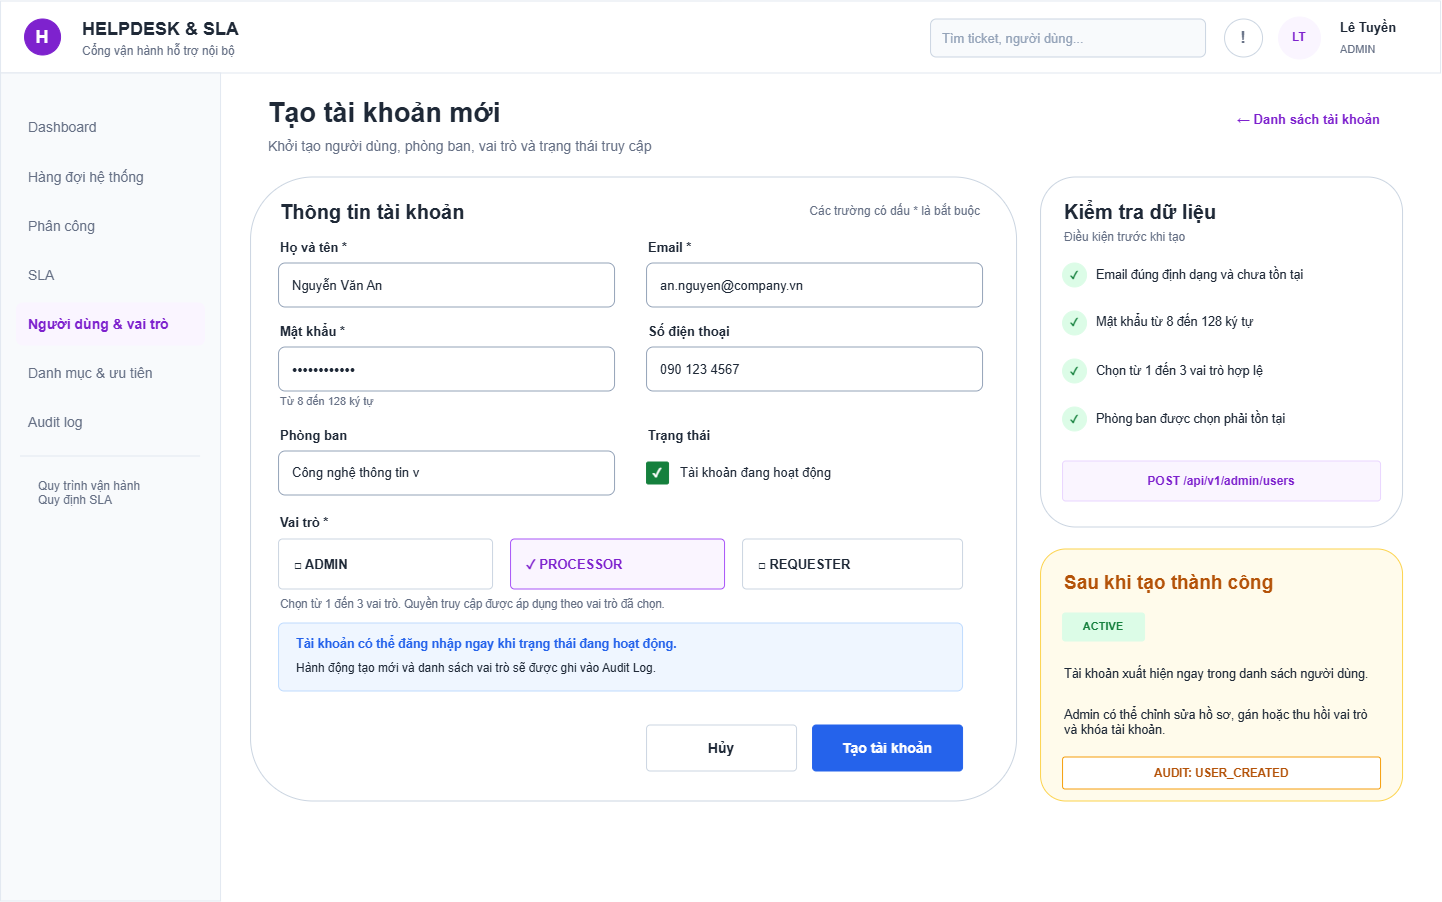

The diagram above was exported from draw.io. Its source (the exported page's mxGraphModel, read from the mxfile embedded in the PNG):
<mxGraphModel dx="408" dy="1255" grid="0" gridSize="10" guides="1" tooltips="1" connect="1" arrows="1" fold="1" page="1" pageScale="1" pageWidth="1440" pageHeight="900" math="0" shadow="0">
  <root>
    <mxCell id="0" />
    <mxCell id="1" parent="0" />
    <mxCell id="gkMJFk5Tz14X9yBAEe6D-68" parent="1" style="rounded=0;whiteSpace=wrap;html=1;fillColor=#FFFFFF;strokeColor=#E2E8F0;strokeWidth=1;" value="" vertex="1">
      <mxGeometry height="72" width="1440" x="1440" as="geometry" />
    </mxCell>
    <mxCell id="gkMJFk5Tz14X9yBAEe6D-69" parent="1" style="ellipse;whiteSpace=wrap;html=1;fillColor=#7E22CE;strokeColor=#7E22CE;strokeWidth=1;fontFamily=Arial;fontSize=18;fontColor=#FFFFFF;fontStyle=1;align=center;verticalAlign=middle;" value="H" vertex="1">
      <mxGeometry height="36" width="36" x="1464" y="18" as="geometry" />
    </mxCell>
    <mxCell id="gkMJFk5Tz14X9yBAEe6D-70" parent="1" style="text;html=1;strokeColor=none;fillColor=none;whiteSpace=wrap;fontFamily=Arial;fontSize=18;fontColor=#1F2937;fontStyle=1;align=left;verticalAlign=middle;spacingLeft=10;" value="HELPDESK &amp; SLA" vertex="1">
      <mxGeometry height="28" width="310" x="1510" y="14" as="geometry" />
    </mxCell>
    <mxCell id="gkMJFk5Tz14X9yBAEe6D-71" parent="1" style="text;html=1;strokeColor=none;fillColor=none;whiteSpace=wrap;fontFamily=Arial;fontSize=12;fontColor=#667085;align=left;verticalAlign=middle;spacingLeft=10;" value="Cổng vận hành hỗ trợ nội bộ" vertex="1">
      <mxGeometry height="20" width="300" x="1510" y="40" as="geometry" />
    </mxCell>
    <mxCell id="gkMJFk5Tz14X9yBAEe6D-72" parent="1" style="rounded=1;whiteSpace=wrap;html=1;fillColor=#F8FAFC;strokeColor=#CBD5E1;strokeWidth=1;fontFamily=Arial;fontSize=13;fontColor=#94A3B8;align=left;verticalAlign=middle;spacingLeft=10;" value="Tìm ticket, người dùng..." vertex="1">
      <mxGeometry height="38" width="275" x="2370" y="18" as="geometry" />
    </mxCell>
    <mxCell id="gkMJFk5Tz14X9yBAEe6D-73" parent="1" style="ellipse;whiteSpace=wrap;html=1;fillColor=#FFFFFF;strokeColor=#CBD5E1;strokeWidth=1;fontFamily=Arial;fontSize=17;fontColor=#667085;fontStyle=1;align=center;verticalAlign=middle;" value="!" vertex="1">
      <mxGeometry height="38" width="38" x="2664" y="18" as="geometry" />
    </mxCell>
    <mxCell id="gkMJFk5Tz14X9yBAEe6D-74" parent="1" style="ellipse;whiteSpace=wrap;html=1;fillColor=#FAF5FF;strokeColor=#FAF5FF;strokeWidth=1;fontFamily=Arial;fontSize=12;fontColor=#7E22CE;fontStyle=1;align=center;verticalAlign=middle;" value="LT" vertex="1">
      <mxGeometry height="42" width="42" x="2718" y="16" as="geometry" />
    </mxCell>
    <mxCell id="gkMJFk5Tz14X9yBAEe6D-75" parent="1" style="text;html=1;strokeColor=none;fillColor=none;whiteSpace=wrap;fontFamily=Arial;fontSize=13;fontColor=#1F2937;fontStyle=1;align=left;verticalAlign=middle;spacingLeft=10;" value="Lê Tuyền" vertex="1">
      <mxGeometry height="26" width="100" x="2768" y="13" as="geometry" />
    </mxCell>
    <mxCell id="gkMJFk5Tz14X9yBAEe6D-76" parent="1" style="text;html=1;strokeColor=none;fillColor=none;whiteSpace=wrap;fontFamily=Arial;fontSize=11;fontColor=#667085;align=left;verticalAlign=middle;spacingLeft=10;" value="ADMIN" vertex="1">
      <mxGeometry height="20" width="92" x="2768" y="38" as="geometry" />
    </mxCell>
    <mxCell id="gkMJFk5Tz14X9yBAEe6D-77" parent="1" style="rounded=0;whiteSpace=wrap;html=1;fillColor=#F8FAFC;strokeColor=#E2E8F0;strokeWidth=1;" value="" vertex="1">
      <mxGeometry height="828" width="220" x="1440" y="72" as="geometry" />
    </mxCell>
    <mxCell id="gkMJFk5Tz14X9yBAEe6D-78" parent="1" style="rounded=1;whiteSpace=wrap;html=1;fillColor=#F8FAFC;strokeColor=#F8FAFC;fontFamily=Arial;fontSize=14;fontColor=#667085;align=left;verticalAlign=middle;spacingLeft=10;" value="Dashboard" vertex="1">
      <mxGeometry height="42" width="188" x="1456" y="106" as="geometry" />
    </mxCell>
    <mxCell id="gkMJFk5Tz14X9yBAEe6D-79" parent="1" style="rounded=1;whiteSpace=wrap;html=1;fillColor=#F8FAFC;strokeColor=#F8FAFC;fontFamily=Arial;fontSize=14;fontColor=#667085;align=left;verticalAlign=middle;spacingLeft=10;" value="Hàng đợi hệ thống" vertex="1">
      <mxGeometry height="42" width="188" x="1456" y="155" as="geometry" />
    </mxCell>
    <mxCell id="gkMJFk5Tz14X9yBAEe6D-80" parent="1" style="rounded=1;whiteSpace=wrap;html=1;fillColor=#F8FAFC;strokeColor=#F8FAFC;fontFamily=Arial;fontSize=14;fontColor=#667085;align=left;verticalAlign=middle;spacingLeft=10;" value="Phân công" vertex="1">
      <mxGeometry height="42" width="188" x="1456" y="204" as="geometry" />
    </mxCell>
    <mxCell id="gkMJFk5Tz14X9yBAEe6D-81" parent="1" style="rounded=1;whiteSpace=wrap;html=1;fillColor=#F8FAFC;strokeColor=#F8FAFC;fontFamily=Arial;fontSize=14;fontColor=#667085;align=left;verticalAlign=middle;spacingLeft=10;" value="SLA" vertex="1">
      <mxGeometry height="42" width="188" x="1456" y="253" as="geometry" />
    </mxCell>
    <mxCell id="gkMJFk5Tz14X9yBAEe6D-82" parent="1" style="rounded=1;whiteSpace=wrap;html=1;fillColor=#FAF5FF;strokeColor=#FAF5FF;fontFamily=Arial;fontSize=14;fontColor=#7E22CE;fontStyle=1;align=left;verticalAlign=middle;spacingLeft=10;" value="Người dùng &amp; vai trò" vertex="1">
      <mxGeometry height="42" width="188" x="1456" y="302" as="geometry" />
    </mxCell>
    <mxCell id="gkMJFk5Tz14X9yBAEe6D-83" parent="1" style="rounded=1;whiteSpace=wrap;html=1;fillColor=#F8FAFC;strokeColor=#F8FAFC;fontFamily=Arial;fontSize=14;fontColor=#667085;align=left;verticalAlign=middle;spacingLeft=10;" value="Danh mục &amp; ưu tiên" vertex="1">
      <mxGeometry height="42" width="188" x="1456" y="351" as="geometry" />
    </mxCell>
    <mxCell id="gkMJFk5Tz14X9yBAEe6D-84" parent="1" style="rounded=1;whiteSpace=wrap;html=1;fillColor=#F8FAFC;strokeColor=#F8FAFC;fontFamily=Arial;fontSize=14;fontColor=#667085;align=left;verticalAlign=middle;spacingLeft=10;" value="Audit log" vertex="1">
      <mxGeometry height="42" width="188" x="1456" y="400" as="geometry" />
    </mxCell>
    <mxCell id="gkMJFk5Tz14X9yBAEe6D-85" parent="1" style="rounded=0;whiteSpace=wrap;html=1;fillColor=#E2E8F0;strokeColor=none;" value="" vertex="1">
      <mxGeometry height="1" width="180" x="1460" y="455" as="geometry" />
    </mxCell>
    <mxCell id="gkMJFk5Tz14X9yBAEe6D-86" parent="1" style="text;html=1;strokeColor=none;fillColor=none;whiteSpace=wrap;fontFamily=Arial;fontSize=12;fontColor=#667085;align=left;verticalAlign=top;spacingLeft=10;" value="Quy trình vận hành&#10;Quy định SLA" vertex="1">
      <mxGeometry height="54" width="174" x="1466" y="471" as="geometry" />
    </mxCell>
    <mxCell id="gkMJFk5Tz14X9yBAEe6D-87" parent="1" style="text;html=1;strokeColor=none;fillColor=none;whiteSpace=wrap;fontFamily=Arial;fontSize=27;fontColor=#1F2937;fontStyle=1;align=left;verticalAlign=middle;spacingLeft=10;" value="Tạo tài khoản mới" vertex="1">
      <mxGeometry height="36" width="650" x="1696" y="94" as="geometry" />
    </mxCell>
    <mxCell id="gkMJFk5Tz14X9yBAEe6D-88" parent="1" style="text;html=1;strokeColor=none;fillColor=none;whiteSpace=wrap;fontFamily=Arial;fontSize=14;fontColor=#667085;align=left;verticalAlign=middle;spacingLeft=10;" value="Khởi tạo người dùng, phòng ban, vai trò và trạng thái truy cập" vertex="1">
      <mxGeometry height="26" width="760" x="1696" y="132" as="geometry" />
    </mxCell>
    <mxCell id="gkMJFk5Tz14X9yBAEe6D-89" parent="1" style="text;html=1;strokeColor=none;fillColor=none;whiteSpace=wrap;fontFamily=Arial;fontSize=13;fontColor=#7E22CE;fontStyle=1;align=right;verticalAlign=middle;spacingRight=10;" value="← Danh sách tài khoản" vertex="1">
      <mxGeometry height="28" width="212" x="2620" y="104" as="geometry" />
    </mxCell>
    <mxCell id="gkMJFk5Tz14X9yBAEe6D-90" parent="1" style="rounded=1;whiteSpace=wrap;html=1;fillColor=#FFFFFF;strokeColor=#CBD5E1;strokeWidth=1;arcSize=10;" value="" vertex="1">
      <mxGeometry height="624" width="766" x="1690" y="176" as="geometry" />
    </mxCell>
    <mxCell id="gkMJFk5Tz14X9yBAEe6D-91" parent="1" style="text;html=1;strokeColor=none;fillColor=none;whiteSpace=wrap;fontFamily=Arial;fontSize=20;fontColor=#1F2937;fontStyle=1;align=left;verticalAlign=middle;" value="Thông tin tài khoản" vertex="1">
      <mxGeometry height="32" width="310" x="1718" y="194" as="geometry" />
    </mxCell>
    <mxCell id="gkMJFk5Tz14X9yBAEe6D-92" parent="1" style="text;html=1;strokeColor=none;fillColor=none;whiteSpace=wrap;fontFamily=Arial;fontSize=12;fontColor=#667085;align=right;verticalAlign=middle;" value="Các trường có dấu * là bắt buộc" vertex="1">
      <mxGeometry height="24" width="312" x="2110" y="198" as="geometry" />
    </mxCell>
    <mxCell id="gkMJFk5Tz14X9yBAEe6D-93" parent="1" style="text;html=1;strokeColor=none;fillColor=none;whiteSpace=wrap;fontFamily=Arial;fontSize=13;fontColor=#1F2937;fontStyle=1;align=left;verticalAlign=middle;" value="Họ và tên *" vertex="1">
      <mxGeometry height="20" width="320" x="1718" y="236" as="geometry" />
    </mxCell>
    <mxCell id="gkMJFk5Tz14X9yBAEe6D-94" parent="1" style="rounded=1;whiteSpace=wrap;html=1;fillColor=#FFFFFF;strokeColor=#94A3B8;strokeWidth=1;fontFamily=Arial;fontSize=13;fontColor=#1F2937;align=left;verticalAlign=middle;spacingLeft=12;" value="Nguyễn Văn An" vertex="1">
      <mxGeometry height="44" width="336" x="1718" y="262" as="geometry" />
    </mxCell>
    <mxCell id="gkMJFk5Tz14X9yBAEe6D-95" parent="1" style="text;html=1;strokeColor=none;fillColor=none;whiteSpace=wrap;fontFamily=Arial;fontSize=13;fontColor=#1F2937;fontStyle=1;align=left;verticalAlign=middle;" value="Email *" vertex="1">
      <mxGeometry height="20" width="320" x="2086" y="236" as="geometry" />
    </mxCell>
    <mxCell id="gkMJFk5Tz14X9yBAEe6D-96" parent="1" style="rounded=1;whiteSpace=wrap;html=1;fillColor=#FFFFFF;strokeColor=#94A3B8;strokeWidth=1;fontFamily=Arial;fontSize=13;fontColor=#1F2937;align=left;verticalAlign=middle;spacingLeft=12;" value="an.nguyen@company.vn" vertex="1">
      <mxGeometry height="44" width="336" x="2086" y="262" as="geometry" />
    </mxCell>
    <mxCell id="gkMJFk5Tz14X9yBAEe6D-97" parent="1" style="text;html=1;strokeColor=none;fillColor=none;whiteSpace=wrap;fontFamily=Arial;fontSize=13;fontColor=#1F2937;fontStyle=1;align=left;verticalAlign=middle;" value="Mật khẩu *" vertex="1">
      <mxGeometry height="20" width="320" x="1718" y="320" as="geometry" />
    </mxCell>
    <mxCell id="gkMJFk5Tz14X9yBAEe6D-98" parent="1" style="rounded=1;whiteSpace=wrap;html=1;fillColor=#FFFFFF;strokeColor=#94A3B8;strokeWidth=1;fontFamily=Arial;fontSize=15;fontColor=#1F2937;align=left;verticalAlign=middle;spacingLeft=12;" value="••••••••••••" vertex="1">
      <mxGeometry height="44" width="336" x="1718" y="346" as="geometry" />
    </mxCell>
    <mxCell id="gkMJFk5Tz14X9yBAEe6D-99" parent="1" style="text;html=1;strokeColor=none;fillColor=none;whiteSpace=wrap;fontFamily=Arial;fontSize=11;fontColor=#667085;align=left;verticalAlign=middle;" value="Từ 8 đến 128 ký tự" vertex="1">
      <mxGeometry height="18" width="240" x="1718" y="392" as="geometry" />
    </mxCell>
    <mxCell id="gkMJFk5Tz14X9yBAEe6D-100" parent="1" style="text;html=1;strokeColor=none;fillColor=none;whiteSpace=wrap;fontFamily=Arial;fontSize=13;fontColor=#1F2937;fontStyle=1;align=left;verticalAlign=middle;" value="Số điện thoại" vertex="1">
      <mxGeometry height="20" width="320" x="2086" y="320" as="geometry" />
    </mxCell>
    <mxCell id="gkMJFk5Tz14X9yBAEe6D-101" parent="1" style="rounded=1;whiteSpace=wrap;html=1;fillColor=#FFFFFF;strokeColor=#94A3B8;strokeWidth=1;fontFamily=Arial;fontSize=13;fontColor=#1F2937;align=left;verticalAlign=middle;spacingLeft=12;" value="090 123 4567" vertex="1">
      <mxGeometry height="44" width="336" x="2086" y="346" as="geometry" />
    </mxCell>
    <mxCell id="gkMJFk5Tz14X9yBAEe6D-102" parent="1" style="text;html=1;strokeColor=none;fillColor=none;whiteSpace=wrap;fontFamily=Arial;fontSize=13;fontColor=#1F2937;fontStyle=1;align=left;verticalAlign=middle;" value="Phòng ban" vertex="1">
      <mxGeometry height="20" width="320" x="1718" y="424" as="geometry" />
    </mxCell>
    <mxCell id="gkMJFk5Tz14X9yBAEe6D-103" parent="1" style="rounded=1;whiteSpace=wrap;html=1;fillColor=#FFFFFF;strokeColor=#94A3B8;strokeWidth=1;fontFamily=Arial;fontSize=13;fontColor=#1F2937;align=left;verticalAlign=middle;spacingLeft=12;" value="Công nghệ thông tin                         v" vertex="1">
      <mxGeometry height="44" width="336" x="1718" y="450" as="geometry" />
    </mxCell>
    <mxCell id="gkMJFk5Tz14X9yBAEe6D-104" parent="1" style="text;html=1;strokeColor=none;fillColor=none;whiteSpace=wrap;fontFamily=Arial;fontSize=13;fontColor=#1F2937;fontStyle=1;align=left;verticalAlign=middle;" value="Trạng thái" vertex="1">
      <mxGeometry height="20" width="320" x="2086" y="424" as="geometry" />
    </mxCell>
    <mxCell id="gkMJFk5Tz14X9yBAEe6D-105" parent="1" style="rounded=1;whiteSpace=wrap;html=1;fillColor=#15803D;strokeColor=#15803D;fontFamily=Arial;fontSize=12;fontColor=#FFFFFF;fontStyle=1;align=center;verticalAlign=middle;arcSize=8;" value="✓" vertex="1">
      <mxGeometry height="22" width="22" x="2086" y="461" as="geometry" />
    </mxCell>
    <mxCell id="gkMJFk5Tz14X9yBAEe6D-106" parent="1" style="text;html=1;strokeColor=none;fillColor=none;whiteSpace=wrap;fontFamily=Arial;fontSize=13;fontColor=#1F2937;align=left;verticalAlign=middle;" value="Tài khoản đang hoạt động" vertex="1">
      <mxGeometry height="34" width="288" x="2118" y="455" as="geometry" />
    </mxCell>
    <mxCell id="gkMJFk5Tz14X9yBAEe6D-107" parent="1" style="text;html=1;strokeColor=none;fillColor=none;whiteSpace=wrap;fontFamily=Arial;fontSize=13;fontColor=#1F2937;fontStyle=1;align=left;verticalAlign=middle;" value="Vai trò *" vertex="1">
      <mxGeometry height="20" width="320" x="1718" y="512" as="geometry" />
    </mxCell>
    <mxCell id="gkMJFk5Tz14X9yBAEe6D-108" parent="1" style="rounded=1;whiteSpace=wrap;html=1;fillColor=#FFFFFF;strokeColor=#CBD5E1;strokeWidth=1;fontFamily=Arial;fontSize=13;fontColor=#1F2937;fontStyle=1;align=left;verticalAlign=middle;spacingLeft=14;arcSize=8;" value="□   ADMIN" vertex="1">
      <mxGeometry height="50" width="214" x="1718" y="538" as="geometry" />
    </mxCell>
    <mxCell id="gkMJFk5Tz14X9yBAEe6D-109" parent="1" style="rounded=1;whiteSpace=wrap;html=1;fillColor=#FAF5FF;strokeColor=#A855F7;strokeWidth=1;fontFamily=Arial;fontSize=13;fontColor=#7E22CE;fontStyle=1;align=left;verticalAlign=middle;spacingLeft=14;arcSize=8;" value="✓   PROCESSOR" vertex="1">
      <mxGeometry height="50" width="214" x="1950" y="538" as="geometry" />
    </mxCell>
    <mxCell id="gkMJFk5Tz14X9yBAEe6D-110" parent="1" style="rounded=1;whiteSpace=wrap;html=1;fillColor=#FFFFFF;strokeColor=#CBD5E1;strokeWidth=1;fontFamily=Arial;fontSize=13;fontColor=#1F2937;fontStyle=1;align=left;verticalAlign=middle;spacingLeft=14;arcSize=8;" value="□   REQUESTER" vertex="1">
      <mxGeometry height="50" width="220" x="2182" y="538" as="geometry" />
    </mxCell>
    <mxCell id="gkMJFk5Tz14X9yBAEe6D-111" parent="1" style="text;html=1;strokeColor=none;fillColor=none;whiteSpace=wrap;fontFamily=Arial;fontSize=11.5;fontColor=#667085;align=left;verticalAlign=middle;" value="Chọn từ 1 đến 3 vai trò. Quyền truy cập được áp dụng theo vai trò đã chọn." vertex="1">
      <mxGeometry height="22" width="684" x="1718" y="592" as="geometry" />
    </mxCell>
    <mxCell id="gkMJFk5Tz14X9yBAEe6D-112" parent="1" style="rounded=1;whiteSpace=wrap;html=1;fillColor=#EFF6FF;strokeColor=#BFDBFE;strokeWidth=1;arcSize=8;" value="" vertex="1">
      <mxGeometry height="68" width="684" x="1718" y="622" as="geometry" />
    </mxCell>
    <mxCell id="gkMJFk5Tz14X9yBAEe6D-113" parent="1" style="text;html=1;strokeColor=none;fillColor=none;whiteSpace=wrap;fontFamily=Arial;fontSize=12.5;fontColor=#2563EB;fontStyle=1;align=left;verticalAlign=middle;" value="Tài khoản có thể đăng nhập ngay khi trạng thái đang hoạt động." vertex="1">
      <mxGeometry height="22" width="650" x="1734" y="632" as="geometry" />
    </mxCell>
    <mxCell id="gkMJFk5Tz14X9yBAEe6D-114" parent="1" style="text;html=1;strokeColor=none;fillColor=none;whiteSpace=wrap;fontFamily=Arial;fontSize=12;fontColor=#1F2937;align=left;verticalAlign=middle;" value="Hành động tạo mới và danh sách vai trò sẽ được ghi vào Audit Log." vertex="1">
      <mxGeometry height="22" width="650" x="1734" y="656" as="geometry" />
    </mxCell>
    <mxCell id="gkMJFk5Tz14X9yBAEe6D-115" parent="1" style="rounded=1;whiteSpace=wrap;html=1;fillColor=#FFFFFF;strokeColor=#CBD5E1;strokeWidth=1;fontFamily=Arial;fontSize=14;fontColor=#1F2937;fontStyle=1;align=center;verticalAlign=middle;arcSize=8;" value="Hủy" vertex="1">
      <mxGeometry height="46" width="150" x="2086" y="724" as="geometry" />
    </mxCell>
    <mxCell id="gkMJFk5Tz14X9yBAEe6D-116" parent="1" style="rounded=1;whiteSpace=wrap;html=1;fillColor=#2563EB;strokeColor=#2563EB;strokeWidth=1;fontFamily=Arial;fontSize=14;fontColor=#FFFFFF;fontStyle=1;align=center;verticalAlign=middle;arcSize=8;" value="Tạo tài khoản" vertex="1">
      <mxGeometry height="46" width="150" x="2252" y="724" as="geometry" />
    </mxCell>
    <mxCell id="gkMJFk5Tz14X9yBAEe6D-117" parent="1" style="rounded=1;whiteSpace=wrap;html=1;fillColor=#FFFFFF;strokeColor=#CBD5E1;strokeWidth=1;arcSize=10;" value="" vertex="1">
      <mxGeometry height="350" width="362" x="2480" y="176" as="geometry" />
    </mxCell>
    <mxCell id="gkMJFk5Tz14X9yBAEe6D-118" parent="1" style="text;html=1;strokeColor=none;fillColor=none;whiteSpace=wrap;fontFamily=Arial;fontSize=20;fontColor=#1F2937;fontStyle=1;align=left;verticalAlign=middle;" value="Kiểm tra dữ liệu" vertex="1">
      <mxGeometry height="32" width="318" x="2502" y="194" as="geometry" />
    </mxCell>
    <mxCell id="gkMJFk5Tz14X9yBAEe6D-119" parent="1" style="text;html=1;strokeColor=none;fillColor=none;whiteSpace=wrap;fontFamily=Arial;fontSize=12;fontColor=#667085;align=left;verticalAlign=middle;" value="Điều kiện trước khi tạo" vertex="1">
      <mxGeometry height="22" width="318" x="2502" y="226" as="geometry" />
    </mxCell>
    <mxCell id="gkMJFk5Tz14X9yBAEe6D-120" parent="1" style="ellipse;whiteSpace=wrap;html=1;fillColor=#DCFCE7;strokeColor=#DCFCE7;fontFamily=Arial;fontSize=11;fontColor=#15803D;fontStyle=1;align=center;verticalAlign=middle;" value="✓" vertex="1">
      <mxGeometry height="24" width="24" x="2502" y="262" as="geometry" />
    </mxCell>
    <mxCell id="gkMJFk5Tz14X9yBAEe6D-121" parent="1" style="text;html=1;strokeColor=none;fillColor=none;whiteSpace=wrap;fontFamily=Arial;fontSize=12.5;fontColor=#1F2937;align=left;verticalAlign=middle;" value="Email đúng định dạng và chưa tồn tại" vertex="1">
      <mxGeometry height="36" width="286" x="2534" y="256" as="geometry" />
    </mxCell>
    <mxCell id="gkMJFk5Tz14X9yBAEe6D-122" parent="1" style="ellipse;whiteSpace=wrap;html=1;fillColor=#DCFCE7;strokeColor=#DCFCE7;fontFamily=Arial;fontSize=11;fontColor=#15803D;fontStyle=1;align=center;verticalAlign=middle;" value="✓" vertex="1">
      <mxGeometry height="24" width="24" x="2502" y="310" as="geometry" />
    </mxCell>
    <mxCell id="gkMJFk5Tz14X9yBAEe6D-123" parent="1" style="text;html=1;strokeColor=none;fillColor=none;whiteSpace=wrap;fontFamily=Arial;fontSize=12.5;fontColor=#1F2937;align=left;verticalAlign=middle;" value="Mật khẩu từ 8 đến 128 ký tự" vertex="1">
      <mxGeometry height="36" width="286" x="2534" y="304" as="geometry" />
    </mxCell>
    <mxCell id="gkMJFk5Tz14X9yBAEe6D-124" parent="1" style="ellipse;whiteSpace=wrap;html=1;fillColor=#DCFCE7;strokeColor=#DCFCE7;fontFamily=Arial;fontSize=11;fontColor=#15803D;fontStyle=1;align=center;verticalAlign=middle;" value="✓" vertex="1">
      <mxGeometry height="24" width="24" x="2502" y="358" as="geometry" />
    </mxCell>
    <mxCell id="gkMJFk5Tz14X9yBAEe6D-125" parent="1" style="text;html=1;strokeColor=none;fillColor=none;whiteSpace=wrap;fontFamily=Arial;fontSize=12.5;fontColor=#1F2937;align=left;verticalAlign=middle;" value="Chọn từ 1 đến 3 vai trò hợp lệ" vertex="1">
      <mxGeometry height="36" width="286" x="2534" y="352" as="geometry" />
    </mxCell>
    <mxCell id="gkMJFk5Tz14X9yBAEe6D-126" parent="1" style="ellipse;whiteSpace=wrap;html=1;fillColor=#DCFCE7;strokeColor=#DCFCE7;fontFamily=Arial;fontSize=11;fontColor=#15803D;fontStyle=1;align=center;verticalAlign=middle;" value="✓" vertex="1">
      <mxGeometry height="24" width="24" x="2502" y="406" as="geometry" />
    </mxCell>
    <mxCell id="gkMJFk5Tz14X9yBAEe6D-127" parent="1" style="text;html=1;strokeColor=none;fillColor=none;whiteSpace=wrap;fontFamily=Arial;fontSize=12.5;fontColor=#1F2937;align=left;verticalAlign=middle;" value="Phòng ban được chọn phải tồn tại" vertex="1">
      <mxGeometry height="36" width="286" x="2534" y="400" as="geometry" />
    </mxCell>
    <mxCell id="gkMJFk5Tz14X9yBAEe6D-128" parent="1" style="rounded=1;whiteSpace=wrap;html=1;fillColor=#FAF5FF;strokeColor=#E9D5FF;strokeWidth=1;fontFamily=Arial;fontSize=12;fontColor=#7E22CE;fontStyle=1;align=center;verticalAlign=middle;arcSize=8;" value="POST  /api/v1/admin/users" vertex="1">
      <mxGeometry height="40" width="318" x="2502" y="460" as="geometry" />
    </mxCell>
    <mxCell id="gkMJFk5Tz14X9yBAEe6D-129" parent="1" style="rounded=1;whiteSpace=wrap;html=1;fillColor=#FFFBEB;strokeColor=#FCD34D;strokeWidth=1;arcSize=10;" value="" vertex="1">
      <mxGeometry height="252" width="362" x="2480" y="548" as="geometry" />
    </mxCell>
    <mxCell id="gkMJFk5Tz14X9yBAEe6D-130" parent="1" style="text;html=1;strokeColor=none;fillColor=none;whiteSpace=wrap;fontFamily=Arial;fontSize=19;fontColor=#B45309;fontStyle=1;align=left;verticalAlign=middle;" value="Sau khi tạo thành công" vertex="1">
      <mxGeometry height="32" width="318" x="2502" y="566" as="geometry" />
    </mxCell>
    <mxCell id="gkMJFk5Tz14X9yBAEe6D-131" parent="1" style="rounded=1;whiteSpace=wrap;html=1;fillColor=#DCFCE7;strokeColor=#DCFCE7;fontFamily=Arial;fontSize=11;fontColor=#15803D;fontStyle=1;align=center;verticalAlign=middle;arcSize=10;" value="ACTIVE" vertex="1">
      <mxGeometry height="28" width="82" x="2502" y="612" as="geometry" />
    </mxCell>
    <mxCell id="gkMJFk5Tz14X9yBAEe6D-132" parent="1" style="text;html=1;strokeColor=none;fillColor=none;whiteSpace=wrap;fontFamily=Arial;fontSize=12.5;fontColor=#1F2937;align=left;verticalAlign=middle;" value="Tài khoản xuất hiện ngay trong danh sách người dùng." vertex="1">
      <mxGeometry height="42" width="318" x="2502" y="652" as="geometry" />
    </mxCell>
    <mxCell id="gkMJFk5Tz14X9yBAEe6D-133" parent="1" style="text;html=1;strokeColor=none;fillColor=none;whiteSpace=wrap;fontFamily=Arial;fontSize=12.5;fontColor=#1F2937;align=left;verticalAlign=middle;" value="Admin có thể chỉnh sửa hồ sơ, gán hoặc thu hồi vai trò và khóa tài khoản." vertex="1">
      <mxGeometry height="54" width="318" x="2502" y="694" as="geometry" />
    </mxCell>
    <mxCell id="gkMJFk5Tz14X9yBAEe6D-134" parent="1" style="rounded=1;whiteSpace=wrap;html=1;fillColor=#FFFFFF;strokeColor=#F59E0B;strokeWidth=1;fontFamily=Arial;fontSize=11.5;fontColor=#B45309;fontStyle=1;align=center;verticalAlign=middle;arcSize=8;" value="AUDIT: USER_CREATED" vertex="1">
      <mxGeometry height="32" width="318" x="2502" y="756" as="geometry" />
    </mxCell>
  </root>
</mxGraphModel>